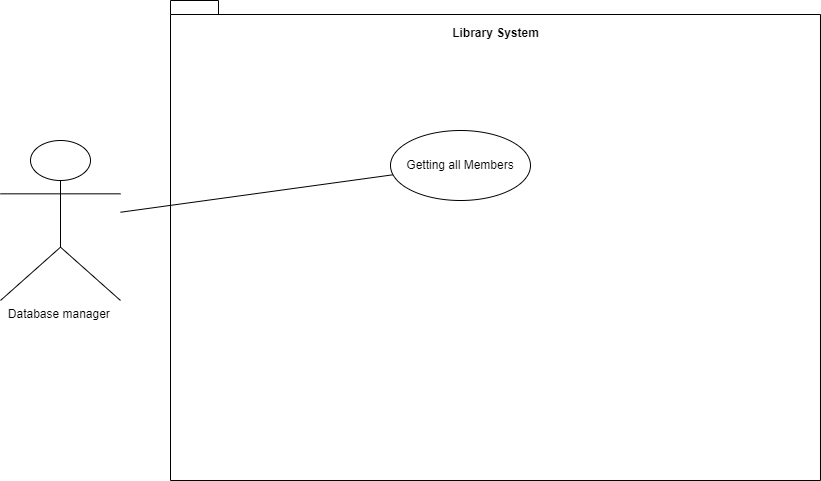

The diagram above was exported from draw.io. Its source (the exported page's mxGraphModel, read from the mxfile embedded in the PNG):
<mxGraphModel dx="1633" dy="758" grid="1" gridSize="10" guides="1" tooltips="1" connect="1" arrows="1" fold="1" page="1" pageScale="1" pageWidth="850" pageHeight="1100" math="0" shadow="0">
  <root>
    <mxCell id="0" />
    <mxCell id="1" parent="0" />
    <mxCell id="WXUy9Tb-qTp6Tu4ZHFu8-1" value="Database manager&amp;nbsp;&lt;br&gt;" style="shape=umlActor;verticalLabelPosition=bottom;verticalAlign=top;html=1;outlineConnect=0;" vertex="1" parent="1">
      <mxGeometry x="20" y="180" width="120" height="160" as="geometry" />
    </mxCell>
    <mxCell id="WXUy9Tb-qTp6Tu4ZHFu8-3" value="" style="shape=folder;fontStyle=1;spacingTop=10;tabWidth=40;tabHeight=14;tabPosition=left;html=1;whiteSpace=wrap;" vertex="1" parent="1">
      <mxGeometry x="190" y="40" width="650" height="480" as="geometry" />
    </mxCell>
    <mxCell id="WXUy9Tb-qTp6Tu4ZHFu8-4" value="Getting all Members" style="ellipse;whiteSpace=wrap;html=1;" vertex="1" parent="1">
      <mxGeometry x="410" y="170" width="140" height="70" as="geometry" />
    </mxCell>
    <mxCell id="WXUy9Tb-qTp6Tu4ZHFu8-5" value="Library System" style="text;align=center;fontStyle=1;verticalAlign=middle;spacingLeft=3;spacingRight=3;strokeColor=none;rotatable=0;points=[[0,0.5],[1,0.5]];portConstraint=eastwest;html=1;" vertex="1" parent="1">
      <mxGeometry x="475" y="60" width="80" height="26" as="geometry" />
    </mxCell>
    <mxCell id="WXUy9Tb-qTp6Tu4ZHFu8-6" value="" style="endArrow=none;html=1;rounded=0;" edge="1" parent="1" source="WXUy9Tb-qTp6Tu4ZHFu8-1" target="WXUy9Tb-qTp6Tu4ZHFu8-4">
      <mxGeometry width="50" height="50" relative="1" as="geometry">
        <mxPoint x="400" y="320" as="sourcePoint" />
        <mxPoint x="450" y="270" as="targetPoint" />
      </mxGeometry>
    </mxCell>
  </root>
</mxGraphModel>